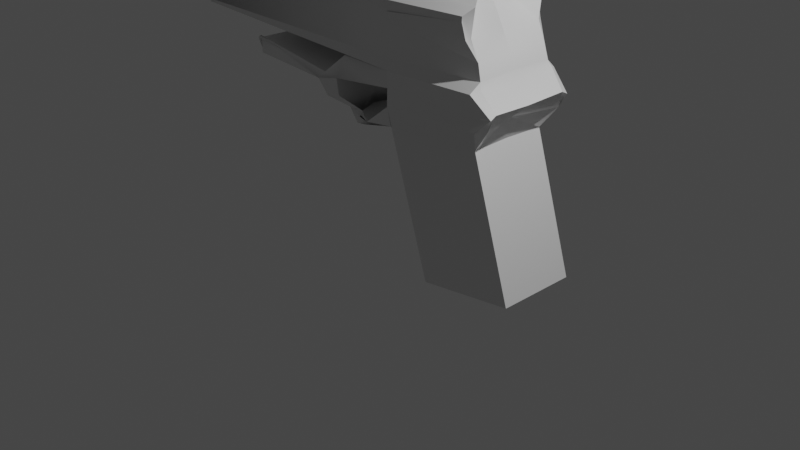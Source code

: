 # Source: 2.blend  (saved by Blender 3.6.13; exported with 4.5.12 LTS)
import bpy
from mathutils import Matrix  # noqa: F401  (used for matrix-valued properties, if any)

bpy.ops.wm.read_factory_settings(use_empty=True)
scene = bpy.context.scene
scene.name = 'Scene'

# ---- collections
col_collection = bpy.data.collections.new('Collection'); scene.collection.children.link(col_collection)

# ---- materials (node trees are filled in below, after node groups)
mat_material_001 = bpy.data.materials.new('Material.001')
mat_material_001.use_transparent_shadow = False

# ---- node groups
ng_auto_smooth = bpy.data.node_groups.new('Auto Smooth', 'GeometryNodeTree')
_s = ng_auto_smooth.interface.new_socket(name='Geometry', in_out='OUTPUT', socket_type='NodeSocketGeometry')
_s = ng_auto_smooth.interface.new_socket(name='Geometry', in_out='INPUT', socket_type='NodeSocketGeometry')
_s = ng_auto_smooth.interface.new_socket(name='Angle', in_out='INPUT', socket_type='NodeSocketFloat')
_s.subtype = 'ANGLE'
_s.min_value = 0.0
_s.max_value = 3.142
ng_auto_smooth.is_modifier = True
_N = ng_auto_smooth.nodes; _L = ng_auto_smooth.links
n0 = _N.new('NodeGroupOutput'); n0.name = 'Group Output'; n0.location = (480, -100)
n1 = _N.new('NodeGroupInput'); n1.name = 'Group Input'; n1.location = (-420, -300)
n2 = _N.new('NodeGroupInput'); n2.name = 'Group Input.001'; n2.location = (-60, -100)
n3 = _N.new('GeometryNodeSetShadeSmooth'); n3.name = 'Set Shade Smooth'; n3.location = (120, -100)
n3.domain = 'EDGE'
n4 = _N.new('GeometryNodeSetShadeSmooth'); n4.name = 'Set Shade Smooth.001'; n4.location = (300, -100)
n5 = _N.new('GeometryNodeInputMeshEdgeAngle'); n5.name = 'Edge Angle'; n5.location = (-420, -220)
n6 = _N.new('GeometryNodeInputEdgeSmooth'); n6.name = 'Is Edge Smooth'; n6.location = (-60, -160)
n7 = _N.new('GeometryNodeInputShadeSmooth'); n7.name = 'Is Face Smooth'; n7.location = (-240, -340)
n8 = _N.new('FunctionNodeBooleanMath'); n8.name = 'Boolean Math'; n8.location = (-60, -220)
n9 = _N.new('FunctionNodeCompare'); n9.name = 'Compare'; n9.location = (-240, -180)
n9.operation = 'LESS_EQUAL'
_L.new(n5.outputs[0], n9.inputs[0])
_L.new(n4.outputs[0], n0.inputs[0])
_L.new(n1.outputs[1], n9.inputs[1])
_L.new(n9.outputs[0], n8.inputs[0])
_L.new(n7.outputs[0], n8.inputs[1])
_L.new(n2.outputs[0], n3.inputs[0])
_L.new(n6.outputs[0], n3.inputs[1])
_L.new(n3.outputs[0], n4.inputs[0])
_L.new(n8.outputs[0], n3.inputs[2])
n0.is_active_output = True

# ---- material node trees
mat_material_001.use_nodes = True; mat_material_001.node_tree.nodes.clear()
_N = mat_material_001.node_tree.nodes; _L = mat_material_001.node_tree.links
n0 = _N.new('ShaderNodeBsdfPrincipled'); n0.name = 'Principled BSDF'; n0.location = (10, 300)
n0.distribution = 'GGX'
n0.subsurface_method = 'RANDOM_WALK_SKIN'
n0.inputs[3].default_value = 1.45
n0.inputs[27].default_value = (0.0, 0.0, 0.0, 1.0)
n0.inputs[28].default_value = 1.0
n1 = _N.new('ShaderNodeOutputMaterial'); n1.name = 'Material Output'; n1.location = (300, 300)
_L.new(n0.outputs[0], n1.inputs[0])
n1.is_active_output = True

# ---- world
world_world = bpy.data.worlds.new('World'); scene.world = world_world
world_world.use_nodes = True; world_world.node_tree.nodes.clear()
_N = world_world.node_tree.nodes; _L = world_world.node_tree.links
n0 = _N.new('ShaderNodeOutputWorld'); n0.name = 'World Output'; n0.location = (300, 300)
n1 = _N.new('ShaderNodeBackground'); n1.name = 'Background'; n1.location = (10, 300)
n1.inputs[0].default_value = (0.05088, 0.05088, 0.05088, 1.0)
_L.new(n1.outputs[0], n0.inputs[0])
n0.is_active_output = True
world_world.color = (0.05088, 0.05088, 0.05088)
world_world.use_sun_shadow = False
world_world.sun_shadow_jitter_overblur = 0.0

# ---- cameras
cam_camera = bpy.data.cameras.new('Camera')
cam_camera.clip_end = 100.0
cam_camera.ortho_scale = 7.314

# ---- lights
light_light = bpy.data.lights.new('Light', 'POINT')
light_light.transmission_factor = 0.0
light_light.energy = 1000.0
light_light.shadow_soft_size = 0.1
light_light.shadow_maximum_resolution = 0.006
light_light.use_absolute_resolution = True

# ---- meshes
me_cube_001 = bpy.data.meshes.new('Cube.001')
me_cube_001.from_pydata([(1.0, -1.0, -0.8504), (-0.1652, -1.0, -1.016), (-0.1652, 0.0, -1.016), (1.0, 0.0, -0.8504), (-0.1652, -1.0, -1.016), (-0.1652, 0.0, -1.016), (-0.1652, -1.0, -1.016), (-0.1652, 0.0, -1.016), (-0.7096, -1.0, 0.648), (0.505, -1.004, 0.7318), (-0.7096, 0.0, 0.648), (0.485, 0.0, 0.7366), (-0.7096, -1.006, 0.648), (0.485, -1.006, 0.7366), (-0.7096, -1.0, 0.648), (-0.1652, -1.0, -1.016), (1.0, -1.0, -0.8504), (-0.7096, -1.0, 0.648), (0.505, -1.004, 0.7318), (0.485, 0.0, 0.7366), (0.505, -1.004, 0.7318), (-0.7096, -1.0, 0.648), (-0.7096, 0.0, 0.648), (0.505, -1.004, 0.7318), (-0.7096, -1.0, 0.648), (0.5402, 0.0001906, 1.469), (0.5579, -1.028, 1.465), (-0.6971, -0.9909, 1.391), (-3.967, -1.084, 1.39), (0.5579, -1.028, 1.465), (-0.6971, -0.9909, 1.391), (0.7692, -1.021, 1.181), (0.7692, -1.021, 1.181), (-0.7004, -0.9922, 1.092), (-0.7019, 0.001104, 1.092), (-0.7004, -0.9922, 1.092), (0.5933, -1.085, 1.392), (0.485, 0.0, 0.7366), (0.505, -1.004, 0.7318), (0.505, -1.004, 0.7318), (-0.7096, -1.0, 0.648), (0.7692, -1.021, 1.181), (0.5579, -1.028, 1.465), (0.5402, 0.0001906, 1.469), (0.5579, -1.028, 1.465), (-0.6971, -0.9909, 1.391), (0.7728, -1.178, 1.145), (-0.7004, -1.129, 1.092), (0.7535, 1.614e-07, 1.158), (-0.6965, -0.9889, 1.28), (-0.6965, -0.9889, 1.28), (0.5933, -1.085, 1.392), (-0.7025, 0.002486, 1.278), (0.5933, -1.085, 1.392), (-0.6965, -1.126, 1.28), (0.5742, 0.0001755, 1.351), (0.5378, -1.284, 1.362), (0.7004, -1.113, 0.9892), (-0.702, 3.476e-05, 0.8879), (0.7004, -1.113, 0.9892), (-0.7047, -0.9958, 0.8852), (-0.7047, -0.9958, 0.8852), (0.6076, -1.276, 0.9879), (0.7004, -1.113, 0.9892), (-0.7047, -1.133, 0.8852), (0.4951, 0.0, 0.9557), (-3.926, -1.004, 1.401), (-3.919, 0.0, 1.389), (-3.926, -1.004, 1.401), (-3.926, -1.004, 1.401), (-3.932, -1.012, 1.367), (-3.932, -1.012, 1.367), (-3.922, 0.0, 1.28), (-3.932, -1.012, 1.367), (-3.926, -1.004, 1.401), (-3.919, 0.0, 1.389), (-3.917, -1.085, 1.391), (-3.926, -1.004, 1.401), (-3.932, -1.012, 1.367), (-3.932, -1.012, 1.367), (-3.922, 0.0, 1.28), (-3.932, -1.012, 1.367), (-3.926, -1.004, 1.401), (-3.919, 0.0, 1.389), (-3.926, -1.004, 1.401), (-3.926, -1.004, 1.401), (-3.932, -1.012, 1.367), (-3.932, -1.012, 1.367), (-3.922, 0.0, 1.28), (-3.932, -1.012, 1.367), (-2.9, -1.013, 0.9761), (-2.898, -0.01916, 1.057), (-2.9, -1.013, 0.9761), (-2.878, -1.074, 0.9691), (-2.899, -1.139, 1.149), (-2.923, -1.065, 1.168), (-2.891, -0.08482, 1.143), (-2.905, -1.049, 1.169), (0.05863, 0.1594, 2.419), (0.4499, -0.9979, 2.167), (-0.6929, -1.084, 2.041), (-0.6943, 0.0, 2.04), (0.3394, -1.125, 2.067), (-0.6921, -1.212, 2.041), (0.02901, 0.2087, 2.414), (0.3378, -1.127, 2.013), (-3.917, -1.084, 1.99), (-3.919, 0.0, 1.989), (-3.919, -0.987, 1.989), (-3.917, -1.084, 1.99), (-3.919, -0.987, 1.989), (-3.919, 0.0, 1.989), (-3.919, -0.987, 1.989), (-3.917, -1.084, 1.99), (-3.967, -1.084, 1.99), (-0.723, -1.022, 1.782), (0.4925, -3.718e-06, 1.612), (0.5106, -1.003, 1.638), (0.4925, -3.718e-06, 1.612), (0.5106, -1.003, 1.638), (0.5106, -1.003, 1.638), (-0.723, -1.022, 1.782), (-0.723, -1.022, 1.782), (-0.7158, -1.009, 1.918), (0.3515, 0.05616, 1.897), (0.3515, 0.05616, 1.897), (0.4133, -1.015, 1.858), (-0.7033, -1.097, 1.91), (0.4133, -1.015, 1.858), (0.3925, -1.128, 1.844), (-0.7028, -1.125, 1.905), (-3.919, 0.0, 1.689), (-3.919, 0.0, 1.689), (-3.919, 0.0, 1.689), (-3.919, 0.0, 1.689), (-3.919, 0.0, 1.689), (-3.919, 0.0, 1.689), (-4.057, 0.02396, 1.566), (-4.057, 0.185, 1.713), (-4.057, 0.01845, 1.874), (-4.057, -0.2423, 1.874), (-4.064, -0.3969, 1.722), (-4.049, -0.1914, 1.555), (-4.057, -0.2505, 1.558), (-4.188, -0.2505, 1.561), (-4.188, -0.2505, 1.561), (-4.188, 0.02396, 1.569), (-4.196, -0.3969, 1.725), (-4.064, -0.3969, 1.722), (-4.064, -0.3969, 1.722), (-1.69, -1.172, 0.93), (-1.67, -1.181, 1.04), (-1.783, -0.004757, 1.214), (-1.708, -1.115, 0.9365), (-1.773, -0.0789, 0.9552), (-1.67, -1.181, 1.04), (-1.646, -1.233, 1.056), (-1.69, -1.351, 0.9849), (-1.33, -0.8602, 0.4998), (-1.547, 0.002111, 0.4803), (-1.306, -0.8285, 0.5725), (-1.443, -0.9967, 1.265), (-1.551, -0.01052, 0.9119), (-1.443, -0.9967, 1.265), (-1.442, -1.003, 1.08), (-1.491, -0.007838, 1.091), (-1.442, -1.003, 1.08), (-1.443, -0.9967, 1.265), (-1.431, -1.276, 1.038), (-1.506, 0.03123, 0.5037), (-1.368, -0.7419, 0.5878), (-1.506, 0.03123, 0.5037), (-1.098, -0.9994, 0.5932), (-1.101, 0.01686, 0.5884), (-1.644, -0.07391, 0.7302), (-1.667, -1.14, 0.7629), (-1.477, -1.141, 0.8106), (-1.512, 0.01501, 0.7865), (-1.621, -0.003903, 0.5851), (-1.517, -0.7346, 0.6212), (-1.517, 0.01573, 0.5864), (-1.339, -0.6901, 0.6193), (-1.129, -0.9994, 0.5525), (-1.133, -0.001412, 0.5455), (-4.196, -0.3969, 1.725), (-4.188, -0.2423, 1.877), (-4.188, 0.01845, 1.877), (-4.188, 0.185, 1.716), (-4.188, 0.02396, 1.569), (-4.188, -0.2505, 1.561), (-4.188, 0.01845, 1.877), (-3.967, -1.084, 1.504), (-4.188, -0.2423, 1.991), (-4.188, 0.01845, 1.991), (-4.188, 0.02396, 1.569), (-4.196, -0.5741, 1.725), (-4.196, -0.5741, 1.725), (-4.196, -0.5741, 1.725), (-4.188, -0.2505, 1.561), (-4.188, -0.4507, 1.561), (-4.188, -0.2505, 1.561), (-4.188, -0.2505, 1.453), (-4.188, 0.02396, 1.449), (-4.188, -0.2423, 1.991), (-4.188, 0.01845, 1.991), (-4.196, -0.5741, 1.725), (-4.188, -0.4507, 1.561), (-4.188, -0.2505, 1.453), (-4.188, 0.02396, 1.449), (-6.657, 0.01845, 1.877), (-6.657, 0.02396, 1.569), (-6.657, -0.2423, 1.991), (-6.657, 0.01845, 1.991), (-6.664, -0.5741, 1.725), (-6.657, -0.4507, 1.561), (-6.657, -0.2505, 1.453), (-6.657, 0.02396, 1.449)], [(5, 4), (7, 6), (13, 12), (14, 12), (8, 14), (131, 132), (131, 133), (133, 134), (134, 135), (135, 136), (146, 194), (189, 145), (184, 147), (149, 148), (145, 144), (141, 149), (150, 158), (159, 169), (188, 146), (186, 190), (28, 191), (147, 196), (197, 195), (189, 198), (198, 199), (198, 200)], [(2, 3, 0, 1), (0, 9, 18, 16), (3, 11, 9, 0), (1, 8, 10, 2), (16, 18, 17, 15), (8, 1, 15, 17), (1, 0, 16, 15), (8, 17, 24, 21), (51, 36, 26, 29), (9, 11, 19, 20), (17, 18, 23, 24), (10, 8, 21, 22), (18, 9, 20, 23), (128, 124, 98, 99), (61, 24, 40, 64), (24, 23, 39, 40), (36, 31, 41, 53), (59, 20, 38, 63), (60, 61, 35, 33), (58, 60, 33, 34), (57, 59, 31, 32), (54, 56, 44, 45), (53, 55, 43, 42), (63, 65, 48, 41), (64, 62, 46, 47), (51, 29, 44, 56), (74, 66, 106, 108), (156, 155, 95, 97), (20, 19, 37, 38), (57, 32, 46, 62), (25, 26, 42, 43), (32, 51, 56, 46), (41, 48, 55, 53), (47, 46, 56, 54), (26, 36, 53, 42), (154, 153, 90, 91), (151, 152, 96, 94), (32, 31, 36, 51), (23, 57, 62, 39), (40, 39, 62, 64), (38, 37, 65, 63), (23, 20, 59, 57), (22, 21, 60, 58), (21, 24, 61, 60), (31, 59, 63, 41), (35, 61, 64, 47), (66, 27, 115, 123, 100, 106), (30, 27, 66, 68), (49, 50, 71, 70), (45, 30, 68, 69), (54, 45, 69, 73), (50, 54, 73, 71), (52, 49, 70, 72), (72, 70, 78, 80), (70, 71, 79, 78), (69, 68, 76, 77), (66, 67, 75, 74), (71, 73, 81, 79), (73, 69, 77, 81), (68, 66, 74, 76), (79, 81, 89, 87), (74, 75, 83, 82), (80, 78, 86, 88), (88, 86, 82, 83), (86, 87, 84, 82), (84, 87, 89, 85), (81, 77, 85, 89), (74, 82, 110, 108), (78, 79, 87, 86), (77, 76, 84, 85), (95, 92, 93, 97), (90, 92, 95, 94), (91, 90, 94, 96), (155, 151, 94, 95), (153, 150, 92, 90), (150, 157, 93, 92), (157, 156, 97, 93), (98, 101, 100, 103, 102, 99), (100, 101, 107, 106), (109, 108, 110, 112), (67, 66, 106, 107, 131), (85, 84, 112, 113), (124, 125, 104, 98), (76, 74, 108, 109), (129, 126, 102, 105), (84, 76, 109, 112), (126, 128, 99, 102), (83, 82, 110, 111), (123, 127, 103, 100), (103, 127, 130, 129, 105, 102), (82, 84, 112, 110), (85, 113, 114, 28), (30, 45, 121, 122), (27, 30, 122, 115), (29, 26, 117, 119), (45, 44, 120, 121), (44, 29, 119, 120), (25, 43, 118, 116), (26, 25, 116, 117), (122, 121, 130, 127), (115, 122, 127, 123), (119, 117, 128, 126), (121, 120, 129, 130), (120, 119, 126, 129), (116, 118, 125, 124), (117, 116, 124, 128), (168, 163, 156, 157), (164, 168, 157, 150), (166, 164, 150, 153), (167, 161, 151, 155), (161, 165, 152, 151), (162, 166, 153, 154), (163, 167, 155, 156), (183, 182, 158, 159), (174, 175, 157, 154), (54, 50, 167, 163), (34, 33, 166, 162), (49, 52, 165, 161), (50, 49, 161, 167), (33, 35, 164, 166), (35, 47, 168, 164), (47, 54, 163, 168), (176, 168, 157, 175), (158, 40, 160), (176, 177, 162, 168), (173, 169, 160, 172), (160, 169, 171, 170), (22, 173, 172, 12), (172, 173, 58, 64), (172, 64, 12), (181, 180, 177, 176), (181, 176, 175, 179), (178, 179, 175, 174), (159, 158, 179, 178), (160, 181, 179, 158), (160, 169, 180, 181), (181, 180, 173, 172), (181, 172, 170), (22, 12, 182, 183), (141, 143, 189, 184), (137, 138, 187, 188), (139, 140, 185, 186), (138, 139, 186, 187), (140, 141, 184, 185), (186, 185, 192, 193), (138, 189, 194), (142, 143, 189, 138, 137), (189, 184, 185, 190, 194), (184, 196, 192, 185), (184, 197, 199, 201, 200, 202, 194), (201, 202, 200), (199, 197, 205, 206), (201, 199, 206, 207), (193, 192, 203, 204), (202, 201, 207, 208), (208, 207, 215, 216), (204, 203, 211, 212), (207, 206, 214, 215), (206, 205, 213, 214), (194, 190, 209, 210), (211, 203, 205, 213), (213, 211, 216, 215, 214), (216, 212, 211, 213, 214, 215)])
me_cube_001.polygons.foreach_set('use_smooth', [1, 1, 1, 1, 1, 1, 1, 1, 1, 1, 1, 1, 1, 1, 1, 1, 1, 1, 1, 1, 1, 1, 1, 1, 1, 1, 1, 1, 1, 1, 1, 1, 1, 1, 1, 1, 1, 1, 1, 1, 1, 1, 1, 1, 1, 1, 1, 1, 1, 1, 1, 1, 1, 1, 1, 1, 1, 1, 1, 1, 1, 1, 1, 1, 1, 1, 1, 1, 1, 1, 1, 1, 1, 1, 1, 1, 1, 1, 1, 1, 1, 1, 1, 1, 1, 1, 1, 1, 1, 1, 1, 1, 1, 1, 1, 1, 1, 1, 1, 1, 1, 1, 1, 1, 1, 1, 1, 1, 1, 1, 1, 1, 1, 1, 1, 1, 1, 1, 1, 1, 1, 1, 1, 1, 1, 1, 1, 1, 1, 1, 1, 1, 1, 1, 1, 1, 1, 1, 1, 1, 1, 1, 1, 1, 1, 0, 1, 0, 0, 0, 0, 0, 0, 1, 0, 0, 1, 0, 0, 0, 1, 0, 0])
_uv = me_cube_001.uv_layers.new(name='UVMap')
_uv.uv.foreach_set('vector', [0.6896, 0.9376, 0.6896, 0.8016, 0.8052, 0.8018, 0.8052, 0.9378, 0.6882, 0.2971, 0.6882, 0.2971, 0.6882, 0.2971, 0.6882, 0.2971, 0.5453, 0.8331, 0.5447, 0.6421, 0.6607, 0.6437, 0.6607, 0.8338, 0.6896, 0.7742, 0.6896, 0.5813, 0.8052, 0.5807, 0.8052, 0.7736, 0.6896, 0.5532, 0.6896, 0.3615, 0.8265, 0.329, 0.8239, 0.5314, 0.6882, 0.2971, 0.6882, 0.2971, 0.6882, 0.2971, 0.6882, 0.2971, 0.6882, 0.2971, 0.6882, 0.2971, 0.6882, 0.2971, 0.6882, 0.2971, 0.6882, 0.2971, 0.6882, 0.2971, 0.6882, 0.2971, 0.6882, 0.2971, 0.6882, 0.2971, 0.6882, 0.2971, 0.6882, 0.2971, 0.6882, 0.2971, 0.6882, 0.2971, 0.6882, 0.2971, 0.6882, 0.2971, 0.6882, 0.2971, 0.6882, 0.2971, 0.6882, 0.2971, 0.6882, 0.2971, 0.6882, 0.2971, 0.6882, 0.2971, 0.6882, 0.2971, 0.6882, 0.2971, 0.6882, 0.2971, 0.6882, 0.2971, 0.6882, 0.2971, 0.6882, 0.2971, 0.6882, 0.2971, 0.3249, 0.7104, 0.3201, 0.8345, 0.255, 0.8483, 0.2905, 0.7119, 0.8485, 0.9392, 0.8485, 0.9667, 0.8485, 0.9667, 0.8327, 0.9395, 0.6882, 0.2971, 0.6882, 0.2971, 0.6882, 0.2971, 0.6882, 0.2971, 0.6882, 0.2971, 0.6882, 0.2971, 0.6882, 0.2971, 0.6882, 0.2971, 0.6882, 0.2971, 0.6882, 0.2971, 0.6882, 0.2971, 0.6882, 0.2971, 0.6882, 0.2971, 0.6882, 0.2971, 0.6882, 0.2971, 0.6882, 0.2971, 0.9605, 0.1294, 0.9602, 0.01419, 0.9842, 0.0146, 0.9842, 0.1295, 0.6882, 0.2971, 0.6882, 0.2971, 0.6882, 0.2971, 0.6882, 0.2971, 0.02769, 0.1593, 0.01371, 0.01576, 0.04385, 0.01371, 0.04385, 0.1592, 0.08194, 0.8294, 0.0854, 0.9548, 0.07127, 0.9548, 0.07292, 0.836, 0.894, 0.1429, 0.8734, 0.01371, 0.9054, 0.01371, 0.9043, 0.1317, 0.7153, 0.1859, 0.7198, 0.03327, 0.7372, 0.01371, 0.7393, 0.1843, 0.9096, 0.4969, 0.903, 0.4879, 0.903, 0.4879, 0.9321, 0.4994, 0.8748, 0.1796, 0.8748, 0.1796, 0.9429, 0.1703, 0.9429, 0.1815, 0.4898, 0.5249, 0.4958, 0.5275, 0.5155, 0.6709, 0.5172, 0.6688, 0.6882, 0.2971, 0.6882, 0.2971, 0.6882, 0.2971, 0.6882, 0.2971, 0.9127, 0.545, 0.903, 0.5244, 0.921, 0.5287, 0.9308, 0.5435, 0.6882, 0.2971, 0.6882, 0.2971, 0.6882, 0.2971, 0.6882, 0.2971, 0.903, 0.5244, 0.9096, 0.4969, 0.9321, 0.4994, 0.921, 0.5287, 0.1094, 0.8359, 0.1109, 0.9539, 0.0854, 0.9548, 0.08194, 0.8294, 0.7393, 0.1843, 0.7372, 0.01371, 0.7634, 0.03924, 0.761, 0.1828, 0.6882, 0.2971, 0.6882, 0.2971, 0.6882, 0.2971, 0.6882, 0.2971, 0.2637, 0.5399, 0.3836, 0.5332, 0.3703, 0.6701, 0.255, 0.6682, 0.07127, 0.6607, 0.2082, 0.6718, 0.1998, 0.8002, 0.07809, 0.8019, 0.6882, 0.2971, 0.6882, 0.2971, 0.6882, 0.2971, 0.6882, 0.2971, 0.9621, 0.5155, 0.9596, 0.4879, 0.9812, 0.4879, 0.9621, 0.5155, 0.6882, 0.1883, 0.6912, 0.04759, 0.7198, 0.03327, 0.7153, 0.1859, 0.4256, 0.7118, 0.4248, 0.8278, 0.4001, 0.8275, 0.4001, 0.6975, 0.6882, 0.2971, 0.6882, 0.2971, 0.6882, 0.2971, 0.6882, 0.2971, 0.9328, 0.1294, 0.9328, 0.01371, 0.9602, 0.01419, 0.9605, 0.1294, 0.6882, 0.2971, 0.6882, 0.2971, 0.6882, 0.2971, 0.6882, 0.2971, 0.6882, 0.2971, 0.6882, 0.2971, 0.6882, 0.2971, 0.6882, 0.2971, 0.8485, 0.9152, 0.8485, 0.9392, 0.8327, 0.9395, 0.8327, 0.9155, 0.3301, 0.01371, 0.3301, 0.3869, 0.2848, 0.3839, 0.2691, 0.3846, 0.255, 0.3875, 0.2621, 0.01483, 0.7156, 0.2971, 0.7156, 0.2971, 0.7156, 0.2971, 0.7156, 0.2971, 0.7156, 0.2971, 0.7156, 0.2971, 0.7156, 0.2971, 0.7156, 0.2971, 0.7156, 0.2971, 0.7156, 0.2971, 0.7156, 0.2971, 0.7156, 0.2971, 0.02769, 0.1593, 0.04385, 0.1592, 0.03238, 0.5319, 0.0313, 0.5328, 0.5014, 0.01371, 0.5172, 0.01371, 0.5023, 0.3854, 0.5023, 0.3854, 0.3576, 0.01474, 0.4722, 0.01371, 0.474, 0.3854, 0.3575, 0.3854, 0.7156, 0.2971, 0.7156, 0.2971, 0.7156, 0.2971, 0.7156, 0.2971, 0.7156, 0.2971, 0.7156, 0.2971, 0.7156, 0.2971, 0.7156, 0.2971, 0.7156, 0.2971, 0.7156, 0.2971, 0.7156, 0.2971, 0.7156, 0.2971, 0.7156, 0.2971, 0.7156, 0.2971, 0.7156, 0.2971, 0.7156, 0.2971, 0.7156, 0.2971, 0.7156, 0.2971, 0.7156, 0.2971, 0.7156, 0.2971, 0.7156, 0.2971, 0.7156, 0.2971, 0.7156, 0.2971, 0.7156, 0.2971, 0.7156, 0.2971, 0.7156, 0.2971, 0.7156, 0.2971, 0.7156, 0.2971, 0.7156, 0.2971, 0.7156, 0.2971, 0.7156, 0.2971, 0.7156, 0.2971, 0.7156, 0.2971, 0.7156, 0.2971, 0.7156, 0.2971, 0.7156, 0.2971, 0.7156, 0.2971, 0.7156, 0.2971, 0.7156, 0.2971, 0.7156, 0.2971, 0.1383, 0.9464, 0.1484, 0.8294, 0.1523, 0.8302, 0.1509, 0.9464, 0.7156, 0.2971, 0.7156, 0.2971, 0.7156, 0.2971, 0.7156, 0.2971, 0.7156, 0.2971, 0.7156, 0.2971, 0.7156, 0.2971, 0.7156, 0.2971, 0.7156, 0.2971, 0.7156, 0.2971, 0.7156, 0.2971, 0.7156, 0.2971, 0.7156, 0.2971, 0.7156, 0.2971, 0.7156, 0.2971, 0.7156, 0.2971, 0.7156, 0.2971, 0.7156, 0.2971, 0.7156, 0.2971, 0.7156, 0.2971, 0.7156, 0.2971, 0.7156, 0.2971, 0.7156, 0.2971, 0.7156, 0.2971, 0.4236, 0.952, 0.4269, 0.9747, 0.4198, 0.9747, 0.4254, 0.952, 0.9638, 0.9384, 0.9638, 0.9384, 0.9638, 0.9152, 0.9728, 0.9155, 0.02379, 0.8641, 0.01371, 0.7492, 0.03365, 0.7346, 0.03365, 0.8564, 0.4403, 0.4129, 0.4403, 0.4129, 0.4486, 0.553, 0.4403, 0.5565, 0.3836, 0.5332, 0.3903, 0.5313, 0.3703, 0.6701, 0.3703, 0.6701, 0.3903, 0.5313, 0.4106, 0.5309, 0.3773, 0.6677, 0.3703, 0.6701, 0.02253, 0.7033, 0.01371, 0.7071, 0.01371, 0.5603, 0.03653, 0.5656, 0.2276, 0.05165, 0.2111, 0.1416, 0.08596, 0.1468, 0.07127, 0.1473, 0.07605, 0.0277, 0.09067, 0.01371, 0.08596, 0.1468, 0.2111, 0.1416, 0.2276, 0.5141, 0.1024, 0.5192, 0.7156, 0.2971, 0.7156, 0.2971, 0.7156, 0.2971, 0.7156, 0.2971, 0.8734, 0.2957, 0.8748, 0.1796, 0.9429, 0.1703, 0.9428, 0.2957, 0.9081, 0.2957, 0.954, 0.8207, 0.954, 0.8207, 0.9529, 0.7538, 0.9642, 0.7538, 0.3201, 0.8345, 0.3201, 0.8345, 0.255, 0.8542, 0.255, 0.8483, 0.02501, 0.9597, 0.01565, 0.9586, 0.01371, 0.8917, 0.02495, 0.8915, 0.3261, 0.6975, 0.3249, 0.7104, 0.2997, 0.6981, 0.3057, 0.6979, 0.9441, 0.6488, 0.9348, 0.6498, 0.9348, 0.5807, 0.9461, 0.5807, 0.3249, 0.7104, 0.3249, 0.7104, 0.2905, 0.7119, 0.2997, 0.6981, 0.1509, 0.9464, 0.1523, 0.8302, 0.2203, 0.8322, 0.2203, 0.9464, 0.9469, 0.7019, 0.9377, 0.6972, 0.9348, 0.6773, 0.9471, 0.6852, 0.9073, 0.7203, 0.8924, 0.7229, 0.8919, 0.7228, 0.8774, 0.5968, 0.8973, 0.6019, 0.9035, 0.6014, 0.7156, 0.2971, 0.7156, 0.2971, 0.7156, 0.2971, 0.7156, 0.2971, 0.4211, 0.9232, 0.4198, 0.8552, 0.4256, 0.8552, 0.4256, 0.9245, 0.7156, 0.2971, 0.7156, 0.2971, 0.7156, 0.2971, 0.7156, 0.2971, 0.7156, 0.2971, 0.7156, 0.2971, 0.7156, 0.2971, 0.7156, 0.2971, 0.6882, 0.2971, 0.6882, 0.2971, 0.6882, 0.2971, 0.6882, 0.2971, 0.8327, 0.7261, 0.8327, 0.5807, 0.853, 0.585, 0.878, 0.7263, 0.6882, 0.2971, 0.6882, 0.2971, 0.6882, 0.2971, 0.6882, 0.2971, 0.6882, 0.2971, 0.6882, 0.2971, 0.6882, 0.2971, 0.6882, 0.2971, 0.3726, 0.708, 0.3726, 0.8268, 0.3554, 0.8271, 0.352, 0.7111, 0.9371, 0.7143, 0.9371, 0.7143, 0.9348, 0.6959, 0.9377, 0.6972, 0.9371, 0.7143, 0.9371, 0.7143, 0.9377, 0.6972, 0.9469, 0.7019, 0.6882, 0.2971, 0.6882, 0.2971, 0.6882, 0.2971, 0.6882, 0.2971, 0.878, 0.7263, 0.853, 0.585, 0.8774, 0.5968, 0.8919, 0.7228, 0.352, 0.7111, 0.352, 0.7111, 0.3249, 0.7104, 0.3261, 0.6975, 0.6882, 0.2971, 0.6882, 0.2971, 0.6882, 0.2971, 0.6882, 0.2971, 0.352, 0.7111, 0.3554, 0.8271, 0.3201, 0.8345, 0.3249, 0.7104, 0.4838, 0.5003, 0.5172, 0.4992, 0.4898, 0.5249, 0.476, 0.5309, 0.3703, 0.501, 0.402, 0.5004, 0.4106, 0.5309, 0.3903, 0.5313, 0.3703, 0.501, 0.3703, 0.501, 0.3903, 0.5313, 0.3836, 0.5332, 0.7156, 0.2971, 0.7156, 0.2971, 0.7156, 0.2971, 0.7156, 0.2971, 0.09354, 0.6331, 0.2069, 0.6387, 0.2082, 0.6718, 0.07127, 0.6607, 0.2562, 0.5147, 0.3703, 0.501, 0.3836, 0.5332, 0.2637, 0.5399, 0.5172, 0.4992, 0.5172, 0.4992, 0.4958, 0.5275, 0.4898, 0.5249, 0.593, 0.8617, 0.5936, 0.977, 0.5699, 0.961, 0.5447, 0.8614, 0.8199, 0.1619, 0.8209, 0.03865, 0.846, 0.01371, 0.846, 0.161, 0.4991, 0.4134, 0.5149, 0.4129, 0.5172, 0.4992, 0.5172, 0.4992, 0.255, 0.4149, 0.3698, 0.4155, 0.3703, 0.501, 0.2562, 0.5147, 0.09371, 0.5467, 0.2082, 0.5466, 0.2069, 0.6387, 0.09354, 0.6331, 0.7156, 0.2971, 0.7156, 0.2971, 0.7156, 0.2971, 0.7156, 0.2971, 0.6882, 0.2971, 0.6882, 0.2971, 0.6882, 0.2971, 0.6882, 0.2971, 0.3698, 0.4155, 0.3856, 0.4156, 0.402, 0.5004, 0.3703, 0.501, 0.7393, 0.1843, 0.761, 0.1828, 0.7634, 0.2697, 0.7368, 0.2684, 0.9538, 0.8593, 0.9781, 0.8481, 0.9781, 0.8784, 0.9529, 0.8819, 0.4403, 0.6582, 0.4403, 0.584, 0.4479, 0.6537, 0.4897, 0.7165, 0.4808, 0.8499, 0.4661, 0.8459, 0.4661, 0.6983, 0.8782, 0.7558, 0.9255, 0.7538, 0.9034, 0.8531, 0.8796, 0.8732, 0.9034, 0.8531, 0.9255, 0.7538, 0.9255, 0.7538, 0.9103, 0.8429, 0.8327, 0.7582, 0.8782, 0.7558, 0.8796, 0.8732, 0.8344, 0.8745, 0.9026, 0.4464, 0.902, 0.329, 0.9511, 0.3295, 0.9511, 0.4604, 0.8796, 0.8732, 0.8327, 0.8878, 0.8344, 0.8745, 0.5099, 0.7696, 0.5034, 0.8522, 0.4808, 0.8499, 0.4897, 0.7165, 0.8756, 0.4879, 0.8756, 0.5408, 0.854, 0.5466, 0.8572, 0.498, 0.8033, 0.1704, 0.8054, 0.08558, 0.8209, 0.03865, 0.8199, 0.1619, 0.7911, 0.1712, 0.7909, 0.07104, 0.8054, 0.08558, 0.8033, 0.1704, 0.6927, 0.9656, 0.7094, 0.9652, 0.7094, 0.9863, 0.6896, 0.9697, 0.5172, 0.754, 0.5129, 0.8548, 0.5034, 0.8522, 0.5099, 0.7696, 0.875, 0.4105, 0.854, 0.329, 0.902, 0.329, 0.9026, 0.4464, 0.875, 0.4105, 0.9026, 0.4464, 0.8714, 0.4166, 0.6429, 0.8612, 0.6429, 0.9775, 0.5936, 0.977, 0.593, 0.8617, 0.9638, 0.982, 0.9638, 0.966, 0.979, 0.9658, 0.979, 0.9818, 0.7368, 0.9846, 0.7368, 0.9652, 0.752, 0.9658, 0.752, 0.9852, 0.9348, 0.9152, 0.9363, 0.9453, 0.9212, 0.946, 0.9197, 0.9159, 0.7794, 0.9836, 0.7794, 0.9652, 0.7947, 0.9654, 0.7947, 0.9838, 0.9363, 0.9453, 0.9348, 0.964, 0.9197, 0.9647, 0.9212, 0.946, 0.4796, 0.8824, 0.4792, 0.9125, 0.4661, 0.9123, 0.4664, 0.8822, 0.8923, 0.9152, 0.8764, 0.9665, 0.8759, 0.9348, 0.8923, 0.9595, 0.8915, 0.9663, 0.8764, 0.9665, 0.8923, 0.9152, 0.891, 0.9346, 0.5158, 0.9139, 0.4966, 0.9306, 0.4792, 0.9125, 0.4796, 0.8824, 0.5153, 0.8822, 0.4966, 0.9306, 0.4963, 0.9511, 0.4661, 0.9123, 0.4792, 0.9125, 0.7909, 0.2178, 0.7979, 0.1986, 0.8106, 0.2186, 0.8142, 0.2447, 0.8026, 0.2403, 0.8037, 0.2746, 0.7909, 0.2697, 0.8142, 0.2447, 0.8037, 0.2746, 0.8026, 0.2403, 0.743, 0.2971, 0.743, 0.2971, 0.743, 0.2971, 0.743, 0.2971, 0.743, 0.2971, 0.743, 0.2971, 0.743, 0.2971, 0.743, 0.2971, 0.8416, 0.1986, 0.8416, 0.1986, 0.8416, 0.1986, 0.8416, 0.1986, 0.743, 0.2971, 0.743, 0.2971, 0.743, 0.2971, 0.743, 0.2971, 0.5447, 0.3304, 0.5764, 0.3302, 0.5764, 0.6145, 0.5447, 0.6146, 0.5447, 0.01383, 0.5748, 0.01371, 0.5748, 0.298, 0.5447, 0.2981, 0.5764, 0.3302, 0.599, 0.329, 0.599, 0.6132, 0.5764, 0.6145, 0.642, 0.01371, 0.6608, 0.01407, 0.6606, 0.2994, 0.6418, 0.299, 0.6265, 0.329, 0.6622, 0.329, 0.662, 0.6143, 0.6264, 0.6143, 0.5748, 0.298, 0.5748, 0.01371, 0.6144, 0.01726, 0.6144, 0.3015, 0.3443, 0.8923, 0.3923, 0.8816, 0.3923, 0.9515, 0.364, 0.9371, 0.3488, 0.9157, 0.3169, 0.9509, 0.255, 0.9496, 0.255, 0.9195, 0.2852, 0.8816, 0.304, 0.896, 0.3164, 0.9193])
me_cube_001.materials.append(mat_material_001)
me_cube_001.use_mirror_vertex_groups = False
me_cube_001.update()

# ---- objects
ob_light = bpy.data.objects.new('Light', light_light)
ob_camera = bpy.data.objects.new('Camera', cam_camera)
ob_gun_surpressed = bpy.data.objects.new('Gun-surpressed', me_cube_001)

# ---- transforms, parenting, visibility, modifiers, constraints
ob_light.location = (4.076, 1.005, 5.904)
ob_light.rotation_euler = (0.6503, 0.05522, 1.866)
ob_light.lock_rotations_4d = False
ob_light.empty_display_type = 'ARROWS'
ob_light.color = (0.0, 0.0, 0.0, 0.0)
ob_light.lineart.crease_threshold = 0.0
ob_camera.location = (7.359, -6.926, 4.958)
ob_camera.rotation_euler = (1.109, 0.0, 0.8149)
ob_camera.lock_rotations_4d = False
ob_camera.empty_display_type = 'ARROWS'
ob_camera.color = (0.0, 0.0, 0.0, 0.0)
ob_camera.display_type = 'WIRE'
ob_camera.lineart.crease_threshold = 0.0
ob_gun_surpressed.location = (0.0, 1.035, 0.0)
ob_gun_surpressed.scale = (1.0, 0.483, 1.0)
ob_gun_surpressed.lock_rotations_4d = False
ob_gun_surpressed.empty_display_type = 'ARROWS'
ob_gun_surpressed.lineart.crease_threshold = 0.0
_m = ob_gun_surpressed.modifiers.new('Mirror', 'MIRROR')
_m.use_axis = (False, True, False)
_m = ob_gun_surpressed.modifiers.new('Auto Smooth', 'NODES')
_m.node_group = ng_auto_smooth
_gi = [s.identifier for s in ng_auto_smooth.interface.items_tree if s.item_type == 'SOCKET' and s.in_out == 'INPUT']
_m[_gi[1]] = 0.5236  # Angle

# ---- collection membership
col_collection.objects.link(ob_light)
col_collection.objects.link(ob_camera)
col_collection.objects.link(ob_gun_surpressed)

# ---- scene / render settings (as saved in the file)
scene.camera = ob_camera
scene.frame_start = 1; scene.frame_end = 250; scene.frame_set(1)
scene.render.engine = 'BLENDER_EEVEE_NEXT'
scene.cycles.sampling_pattern = 'TABULATED_SOBOL'
scene.view_settings.view_transform = 'Filmic'
bpy.context.view_layer.update()
